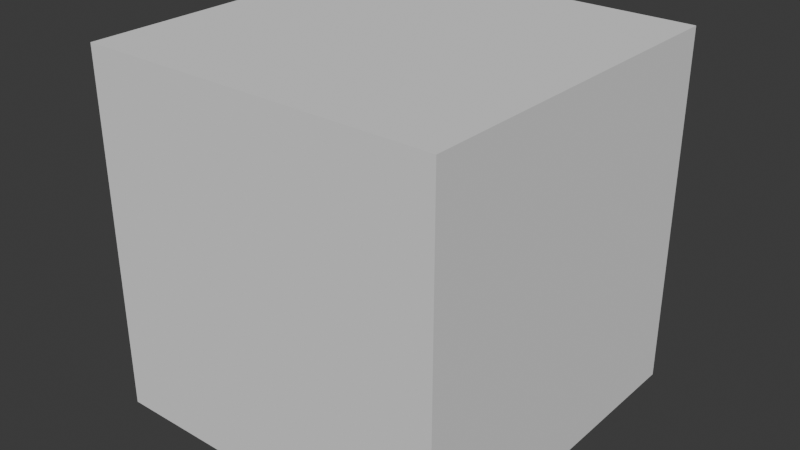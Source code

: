 # Source: floor.blend  (saved by Blender 4.5.90; exported with 4.5.12 LTS)
import bpy
from mathutils import Matrix  # noqa: F401  (used for matrix-valued properties, if any)

bpy.ops.wm.read_factory_settings(use_empty=True)
scene = bpy.context.scene
scene.name = 'Scene'

# ---- collections
col_collection = bpy.data.collections.new('Collection'); scene.collection.children.link(col_collection)

# ---- world
world_world = bpy.data.worlds.new('World'); scene.world = world_world
world_world.use_nodes = True; world_world.node_tree.nodes.clear()
_N = world_world.node_tree.nodes; _L = world_world.node_tree.links
n0 = _N.new('ShaderNodeOutputWorld'); n0.name = 'World Output'; n0.location = (300, 300)
n1 = _N.new('ShaderNodeBackground'); n1.name = 'Background'; n1.location = (10, 300)
n1.inputs[0].default_value = (0.05088, 0.05088, 0.05088, 1.0)
_L.new(n1.outputs[0], n0.inputs[0])
n0.is_active_output = True
world_world.color = (0.05088, 0.05088, 0.05088)
world_world.sun_shadow_jitter_overblur = 0.0

# ---- meshes
me_cube = bpy.data.meshes.new('Cube')
me_cube.from_pydata([(-0.1524, -0.1524, -0.1524), (-0.1524, -0.1524, 0.1524), (-0.1524, 0.1524, -0.1524), (-0.1524, 0.1524, 0.1524), (0.1524, -0.1524, -0.1524), (0.1524, -0.1524, 0.1524), (0.1524, 0.1524, -0.1524), (0.1524, 0.1524, 0.1524)], [], [(0, 1, 3, 2), (2, 3, 7, 6), (6, 7, 5, 4), (4, 5, 1, 0), (2, 6, 4, 0), (7, 3, 1, 5)])
_uv = me_cube.uv_layers.new(name='UVMap')
_uv.uv.foreach_set('vector', [0.375, 0.0, 0.625, 0.0, 0.625, 0.25, 0.375, 0.25, 0.375, 0.25, 0.625, 0.25, 0.625, 0.5, 0.375, 0.5, 0.375, 0.5, 0.625, 0.5, 0.625, 0.75, 0.375, 0.75, 0.375, 0.75, 0.625, 0.75, 0.625, 1.0, 0.375, 1.0, 0.125, 0.5, 0.375, 0.5, 0.375, 0.75, 0.125, 0.75, 0.625, 0.5, 0.875, 0.5, 0.875, 0.75, 0.625, 0.75])
me_cube.update()

# ---- objects
ob_cube = bpy.data.objects.new('Cube', me_cube)

# ---- transforms, parenting, visibility, modifiers, constraints
ob_cube.location = (0.0, 0.0, 0.0)

# ---- collection membership
col_collection.objects.link(ob_cube)

# ---- scene / render settings (as saved in the file)
scene.frame_start = 1; scene.frame_end = 250; scene.frame_set(1)
scene.render.engine = 'BLENDER_EEVEE_NEXT'
bpy.context.view_layer.update()

# ---- added for rendering (the .blend has no active camera and no usable light): camera, sun
cam_auto = bpy.data.cameras.new('AutoCamera')
cam_auto.lens = 50.0
cam_auto.sensor_width = 36.0
cam_auto.clip_end = 1000.0
ob_auto_camera = bpy.data.objects.new('AutoCamera', cam_auto)
scene.collection.objects.link(ob_auto_camera)
ob_auto_camera.location = (0.488453, -0.586144, 0.390762)
ob_auto_camera.rotation_euler = (1.09748, -7.21219e-08, 0.694738)
scene.camera = ob_auto_camera
light_auto_sun = bpy.data.lights.new('AutoSun', 'SUN')
light_auto_sun.energy = 3.0
light_auto_sun.angle = 0.0523599
ob_auto_sun = bpy.data.objects.new('AutoSun', light_auto_sun)
scene.collection.objects.link(ob_auto_sun)
ob_auto_sun.rotation_euler = (0.872665, 0.174533, 0.523599)
bpy.context.view_layer.update()
